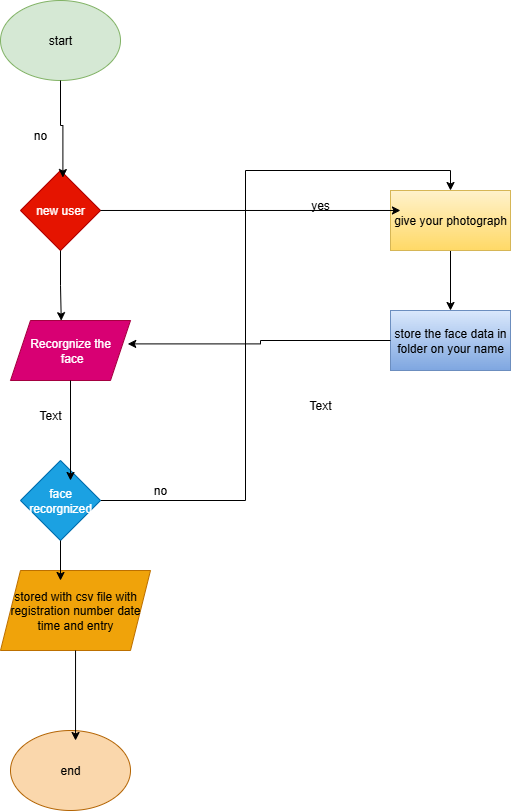

The diagram above was exported from draw.io. Its source (the exported page's mxGraphModel, read from the mxfile embedded in the PNG):
<mxGraphModel dx="1042" dy="562" grid="1" gridSize="10" guides="1" tooltips="1" connect="1" arrows="1" fold="1" page="1" pageScale="1" pageWidth="827" pageHeight="1169" math="0" shadow="0">
  <root>
    <mxCell id="0" />
    <mxCell id="1" parent="0" />
    <mxCell id="wwRS9n1Wmqy4OGHchY2k-1" value="start" style="ellipse;whiteSpace=wrap;html=1;fillColor=#d5e8d4;strokeColor=#82b366;" vertex="1" parent="1">
      <mxGeometry x="90" y="80" width="120" height="80" as="geometry" />
    </mxCell>
    <mxCell id="wwRS9n1Wmqy4OGHchY2k-2" value="new user" style="rhombus;whiteSpace=wrap;html=1;fillColor=#e51400;fontColor=#ffffff;strokeColor=#B20000;" vertex="1" parent="1">
      <mxGeometry x="110" y="250" width="80" height="80" as="geometry" />
    </mxCell>
    <mxCell id="wwRS9n1Wmqy4OGHchY2k-3" value="Recorgnize the&lt;div&gt;&amp;nbsp;face&lt;/div&gt;" style="shape=parallelogram;perimeter=parallelogramPerimeter;whiteSpace=wrap;html=1;fixedSize=1;fillColor=#d80073;fontColor=#ffffff;strokeColor=#A50040;" vertex="1" parent="1">
      <mxGeometry x="100" y="400" width="120" height="60" as="geometry" />
    </mxCell>
    <mxCell id="wwRS9n1Wmqy4OGHchY2k-17" style="edgeStyle=orthogonalEdgeStyle;rounded=0;orthogonalLoop=1;jettySize=auto;html=1;entryX=0.5;entryY=0;entryDx=0;entryDy=0;" edge="1" parent="1" source="wwRS9n1Wmqy4OGHchY2k-4" target="wwRS9n1Wmqy4OGHchY2k-7">
      <mxGeometry relative="1" as="geometry" />
    </mxCell>
    <mxCell id="wwRS9n1Wmqy4OGHchY2k-4" value="face recorgnized" style="rhombus;whiteSpace=wrap;html=1;fillColor=#1ba1e2;fontColor=#ffffff;strokeColor=#006EAF;" vertex="1" parent="1">
      <mxGeometry x="110" y="540" width="80" height="80" as="geometry" />
    </mxCell>
    <mxCell id="wwRS9n1Wmqy4OGHchY2k-5" value="stored with csv file with registration number date time and entry" style="shape=parallelogram;perimeter=parallelogramPerimeter;whiteSpace=wrap;html=1;fixedSize=1;fillColor=#f0a30a;fontColor=#000000;strokeColor=#BD7000;" vertex="1" parent="1">
      <mxGeometry x="90" y="650" width="150" height="80" as="geometry" />
    </mxCell>
    <mxCell id="wwRS9n1Wmqy4OGHchY2k-6" value="end" style="ellipse;whiteSpace=wrap;html=1;fillColor=#fad7ac;strokeColor=#b46504;" vertex="1" parent="1">
      <mxGeometry x="100" y="810" width="120" height="80" as="geometry" />
    </mxCell>
    <mxCell id="wwRS9n1Wmqy4OGHchY2k-19" style="edgeStyle=orthogonalEdgeStyle;rounded=0;orthogonalLoop=1;jettySize=auto;html=1;" edge="1" parent="1" source="wwRS9n1Wmqy4OGHchY2k-7" target="wwRS9n1Wmqy4OGHchY2k-8">
      <mxGeometry relative="1" as="geometry" />
    </mxCell>
    <mxCell id="wwRS9n1Wmqy4OGHchY2k-7" value="give your photograph" style="rounded=0;whiteSpace=wrap;html=1;fillColor=#fff2cc;gradientColor=#ffd966;strokeColor=#d6b656;" vertex="1" parent="1">
      <mxGeometry x="480" y="270" width="120" height="60" as="geometry" />
    </mxCell>
    <mxCell id="wwRS9n1Wmqy4OGHchY2k-8" value="store the face data in folder on your name" style="rounded=0;whiteSpace=wrap;html=1;fillColor=#dae8fc;gradientColor=#7ea6e0;strokeColor=#6c8ebf;" vertex="1" parent="1">
      <mxGeometry x="480" y="390" width="120" height="60" as="geometry" />
    </mxCell>
    <mxCell id="wwRS9n1Wmqy4OGHchY2k-10" style="edgeStyle=orthogonalEdgeStyle;rounded=0;orthogonalLoop=1;jettySize=auto;html=1;entryX=0.53;entryY=0.088;entryDx=0;entryDy=0;entryPerimeter=0;" edge="1" parent="1" source="wwRS9n1Wmqy4OGHchY2k-1" target="wwRS9n1Wmqy4OGHchY2k-2">
      <mxGeometry relative="1" as="geometry" />
    </mxCell>
    <mxCell id="wwRS9n1Wmqy4OGHchY2k-11" style="edgeStyle=orthogonalEdgeStyle;rounded=0;orthogonalLoop=1;jettySize=auto;html=1;entryX=0.423;entryY=0.003;entryDx=0;entryDy=0;entryPerimeter=0;" edge="1" parent="1" source="wwRS9n1Wmqy4OGHchY2k-2" target="wwRS9n1Wmqy4OGHchY2k-3">
      <mxGeometry relative="1" as="geometry" />
    </mxCell>
    <mxCell id="wwRS9n1Wmqy4OGHchY2k-12" style="edgeStyle=orthogonalEdgeStyle;rounded=0;orthogonalLoop=1;jettySize=auto;html=1;entryX=0.625;entryY=0.25;entryDx=0;entryDy=0;entryPerimeter=0;" edge="1" parent="1" source="wwRS9n1Wmqy4OGHchY2k-3" target="wwRS9n1Wmqy4OGHchY2k-4">
      <mxGeometry relative="1" as="geometry" />
    </mxCell>
    <mxCell id="wwRS9n1Wmqy4OGHchY2k-13" style="edgeStyle=orthogonalEdgeStyle;rounded=0;orthogonalLoop=1;jettySize=auto;html=1;entryX=0.4;entryY=0.125;entryDx=0;entryDy=0;entryPerimeter=0;" edge="1" parent="1" source="wwRS9n1Wmqy4OGHchY2k-4" target="wwRS9n1Wmqy4OGHchY2k-5">
      <mxGeometry relative="1" as="geometry" />
    </mxCell>
    <mxCell id="wwRS9n1Wmqy4OGHchY2k-14" style="edgeStyle=orthogonalEdgeStyle;rounded=0;orthogonalLoop=1;jettySize=auto;html=1;entryX=0.542;entryY=0.125;entryDx=0;entryDy=0;entryPerimeter=0;" edge="1" parent="1" source="wwRS9n1Wmqy4OGHchY2k-5" target="wwRS9n1Wmqy4OGHchY2k-6">
      <mxGeometry relative="1" as="geometry" />
    </mxCell>
    <mxCell id="wwRS9n1Wmqy4OGHchY2k-15" style="edgeStyle=orthogonalEdgeStyle;rounded=0;orthogonalLoop=1;jettySize=auto;html=1;entryX=0.083;entryY=0.333;entryDx=0;entryDy=0;entryPerimeter=0;" edge="1" parent="1" source="wwRS9n1Wmqy4OGHchY2k-2" target="wwRS9n1Wmqy4OGHchY2k-7">
      <mxGeometry relative="1" as="geometry" />
    </mxCell>
    <mxCell id="wwRS9n1Wmqy4OGHchY2k-18" style="edgeStyle=orthogonalEdgeStyle;rounded=0;orthogonalLoop=1;jettySize=auto;html=1;entryX=0.977;entryY=0.39;entryDx=0;entryDy=0;entryPerimeter=0;" edge="1" parent="1" source="wwRS9n1Wmqy4OGHchY2k-8" target="wwRS9n1Wmqy4OGHchY2k-3">
      <mxGeometry relative="1" as="geometry" />
    </mxCell>
    <mxCell id="wwRS9n1Wmqy4OGHchY2k-21" value="yes" style="text;html=1;align=center;verticalAlign=middle;whiteSpace=wrap;rounded=0;" vertex="1" parent="1">
      <mxGeometry x="380" y="270" width="60" height="30" as="geometry" />
    </mxCell>
    <mxCell id="wwRS9n1Wmqy4OGHchY2k-22" value="no" style="text;html=1;align=center;verticalAlign=middle;whiteSpace=wrap;rounded=0;" vertex="1" parent="1">
      <mxGeometry x="220" y="555" width="60" height="30" as="geometry" />
    </mxCell>
    <mxCell id="wwRS9n1Wmqy4OGHchY2k-23" value="no" style="text;html=1;align=center;verticalAlign=middle;whiteSpace=wrap;rounded=0;" vertex="1" parent="1">
      <mxGeometry x="100" y="200" width="60" height="30" as="geometry" />
    </mxCell>
    <mxCell id="wwRS9n1Wmqy4OGHchY2k-24" value="Text" style="text;html=1;align=center;verticalAlign=middle;whiteSpace=wrap;rounded=0;" vertex="1" parent="1">
      <mxGeometry x="380" y="470" width="60" height="30" as="geometry" />
    </mxCell>
    <mxCell id="wwRS9n1Wmqy4OGHchY2k-25" value="Text" style="text;html=1;align=center;verticalAlign=middle;whiteSpace=wrap;rounded=0;" vertex="1" parent="1">
      <mxGeometry x="110" y="480" width="60" height="30" as="geometry" />
    </mxCell>
  </root>
</mxGraphModel>